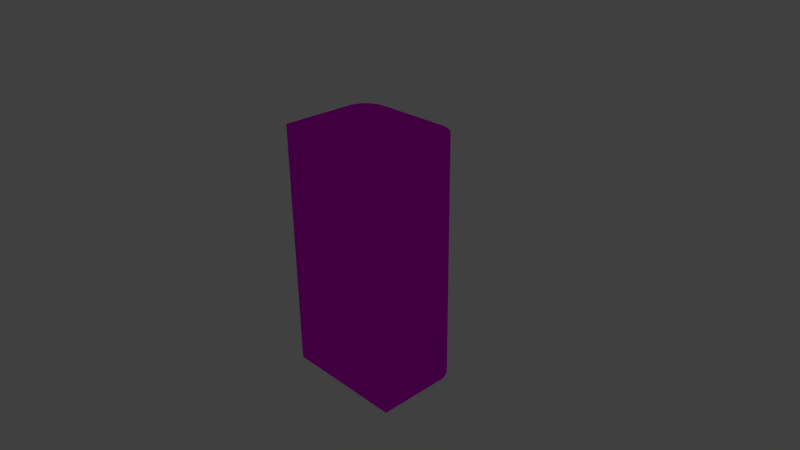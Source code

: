 # Source: vending.blend  (saved by Blender 2.74.0; exported with 4.5.12 LTS)
import bpy
from mathutils import Matrix  # noqa: F401  (used for matrix-valued properties, if any)

bpy.ops.wm.read_factory_settings(use_empty=True)
scene = bpy.context.scene
scene.name = 'Scene'

# ---- collections
col_collection_1 = bpy.data.collections.new('Collection 1'); scene.collection.children.link(col_collection_1)

# ---- images (referenced by path relative to the original .blend; pixels are not part of the script)
import os
ASSET_DIR = os.environ.get("B2B_ASSET_DIR", "")  # directory of the original .blend (textures are referenced by path, not embedded)
HERE = os.path.dirname(os.path.abspath(__file__))  # packed textures are extracted next to this script under _unpacked/

def load_image(name, relpath, width, height, colorspace="sRGB"):
    """Load a texture the original file referenced (path relative to the .blend, or extracted next to this script)."""
    p = next((c for c in (os.path.join(HERE, relpath), os.path.join(ASSET_DIR, relpath)) if relpath and os.path.exists(c)), "")
    if p:
        img = bpy.data.images.load(p, check_existing=True)
        img.name = name
    else:  # same state as the original file: an image datablock whose file is absent (Cycles renders it pink)
        img = bpy.data.images.new(name, width, height)
        img.source = "FILE"
        img.filepath = "//" + (relpath or name)
    img.colorspace_settings.name = colorspace
    return img
img_vending_texture_png = load_image('vending_texture.png', 'vending_texture.png', 1024, 1024, 'sRGB')

# ---- materials (node trees are filled in below, after node groups)
mat_vending = bpy.data.materials.new('vending')
mat_vending.alpha_threshold = 0.0
mat_vending.roughness = 0.5

# ---- material node trees
mat_vending.use_nodes = True; mat_vending.node_tree.nodes.clear()
_N = mat_vending.node_tree.nodes; _L = mat_vending.node_tree.links
n0 = _N.new('ShaderNodeOutputMaterial'); n0.name = 'Material Output'; n0.location = (300, 300)
n1 = _N.new('ShaderNodeTexImage'); n1.name = 'Image Texture'; n1.location = (-197, 374)
n1.width = 140
n1.image = img_vending_texture_png
n2 = _N.new('ShaderNodeBsdfDiffuse'); n2.name = 'Diffuse BSDF'; n2.location = (100, 300)
n2.inputs[1].default_value = 0.2
_L.new(n2.outputs[0], n0.inputs[0])
_L.new(n1.outputs[0], n2.inputs[0])
n0.is_active_output = True

# ---- world
world_world = bpy.data.worlds.new('World'); scene.world = world_world
world_world.color = (0.05088, 0.05088, 0.05088)
world_world.use_sun_shadow = False
world_world.sun_shadow_jitter_overblur = 0.0
world_world.cycles.sampling_method = 'MANUAL'
world_world.cycles.sample_map_resolution = 256

# ---- cameras
cam_camera = bpy.data.cameras.new('Camera')
cam_camera.clip_end = 100.0
cam_camera.lens = 35.0
cam_camera.sensor_width = 32.0
cam_camera.sensor_height = 18.0
cam_camera.ortho_scale = 7.314
cam_camera.dof.focus_distance = 0.0

# ---- lights
light_lamp = bpy.data.lights.new('Lamp', 'POINT')
light_lamp.transmission_factor = 0.0
light_lamp.cutoff_distance = 30.0
light_lamp.energy = 100.0
light_lamp.shadow_buffer_clip_start = 1.001
light_lamp.shadow_soft_size = 0.1
light_lamp.shadow_maximum_resolution = 0.006
light_lamp.use_absolute_resolution = True
light_lamp.cycles.use_multiple_importance_sampling = False

# ---- meshes
me_cylinder = bpy.data.meshes.new('Cylinder')
me_cylinder.from_pydata([(1.545, 2.05, -5.076), (1.545, 2.05, 5.04), (1.74, 2.031, 5.04), (1.74, 2.031, -5.076), (0.1071, 1.31, -5.076), (0.8337, 2.046, -2.74), (0.1071, 1.31, 5.04), (1.927, 1.974, 5.04), (1.927, 1.974, -5.076), (-1.705, 2.031, -5.076), (0.8337, 2.046, -3.59), (-1.705, 2.031, 5.04), (-0.6423, 2.037, -2.74), (-0.8089, 2.036, -1.188), (-0.8089, 2.036, 2.501), (-1.358, 2.033, 2.501), (2.1, 1.881, 5.04), (2.1, 1.881, -5.076), (-1.893, 1.974, -5.076), (-0.6423, 2.037, -3.59), (0.8337, 1.205, -3.59), (0.8337, 1.205, -2.74), (-1.705, 2.031, 2.501), (-0.6423, 1.196, -2.74), (-1.705, 2.031, -1.188), (-1.893, 1.974, 5.04), (2.252, 1.757, 5.04), (2.252, 1.757, -5.076), (-2.066, 1.881, -5.076), (-1.893, 1.974, -1.188), (-0.6423, 1.196, -3.59), (-1.893, 1.974, 2.501), (-2.066, 1.881, 5.04), (2.376, 1.606, 5.04), (2.376, 1.606, -5.076), (-2.217, 1.757, -5.076), (-2.051, 1.89, 2.501), (-2.051, 1.89, -1.188), (-2.217, 1.757, 5.04), (2.469, 1.433, 5.04), (2.469, 1.433, -5.076), (-2.342, 1.606, -5.076), (-2.342, 1.606, 5.04), (2.525, 1.245, 5.04), (2.525, 1.245, -5.076), (-2.434, 1.433, -5.076), (-2.434, 1.433, 5.04), (2.545, -1.82, 5.04), (2.545, -1.82, -5.076), (-2.491, 1.245, -5.076), (-2.491, 1.245, 5.04), (-2.51, -1.82, 5.04), (-2.51, -1.82, -5.076), (-0.8093, 1.886, 2.501), (-0.8093, 1.886, -1.188), (-1.43, 1.888, 0.6568)], [], [(0, 1, 2, 3), (0, 3, 4), (0, 5, 1), (2, 1, 6), (3, 2, 7, 8), (9, 0, 4), (3, 8, 4), (5, 0, 10), (9, 24, 12), (7, 2, 6), (1, 11, 6), (8, 7, 16, 17), (18, 9, 4), (0, 9, 19, 10), (8, 17, 4), (5, 10, 20, 21), (11, 15, 22), (12, 5, 21, 23), (24, 13, 12), (16, 7, 6), (11, 25, 6), (17, 16, 26, 27), (28, 18, 4), (18, 29, 24, 9), (12, 19, 9), (10, 19, 30, 20), (17, 27, 4), (20, 30, 21), (31, 25, 11, 22), (19, 12, 23, 30), (23, 21, 30), (26, 16, 6), (25, 32, 6), (27, 26, 33, 34), (35, 28, 4), (27, 34, 4), (33, 26, 6), (32, 38, 6), (34, 33, 39, 40), (41, 35, 4), (18, 28, 37, 29), (34, 40, 4), (39, 33, 6), (38, 42, 6), (40, 39, 43, 44), (45, 41, 4), (41, 42, 38, 35), (40, 44, 4), (43, 39, 6), (42, 46, 6), (44, 43, 47, 48), (49, 45, 4), (45, 46, 42, 41), (44, 48, 4), (47, 43, 6), (46, 50, 6), (48, 47, 51, 52), (52, 49, 4), (49, 50, 46, 45), (48, 52, 4), (51, 47, 6), (50, 51, 6), (52, 51, 50, 49), (13, 24, 54), (14, 13, 54, 53), (14, 53, 15), (12, 13, 5), (13, 14, 5), (5, 14, 1), (1, 14, 11), (14, 15, 11), (54, 24, 29), (29, 37, 54), (22, 15, 53), (31, 22, 53), (36, 31, 53), (28, 35, 37), (38, 37, 35), (38, 32, 36), (37, 38, 36), (31, 36, 32, 25), (54, 37, 55), (53, 54, 55), (36, 53, 55), (37, 36, 55)])
_uv = me_cylinder.uv_layers.new(name='UVMap')
_uv.uv.foreach_set('vector', [0.5928, 0.00978, 0.5928, 0.9056, 0.5755, 0.9056, 0.5754, 0.00978, 0.3434, 0.2883, 0.3592, 0.2908, 0.226, 0.3405, 0.5928, 0.00978, 0.6614, 0.208, 0.5928, 0.9056, 0.3576, 0.9929, 0.341, 0.9961, 0.2154, 0.9452, 0.5754, 0.00978, 0.5755, 0.9056, 0.5581, 0.9056, 0.5581, 0.00978, 0.07198, 0.2958, 0.3434, 0.2883, 0.226, 0.3405, 0.3592, 0.2908, 0.3742, 0.2964, 0.226, 0.3405, 0.6614, 0.208, 0.5928, 0.00978, 0.6558, 0.1414, 0.8806, 0.009765, 0.8806, 0.3541, 0.7835, 0.2088, 0.3733, 0.9865, 0.3576, 0.9929, 0.2154, 0.9452, 0.341, 0.9961, 0.07052, 0.992, 0.2154, 0.9452, 0.5581, 0.00978, 0.5581, 0.9056, 0.5408, 0.9056, 0.5407, 0.009781, 0.05662, 0.3022, 0.07198, 0.2958, 0.226, 0.3405, 0.5928, 0.00978, 0.8806, 0.009765, 0.7865, 0.1414, 0.6558, 0.1414, 0.3742, 0.2964, 0.3878, 0.3049, 0.226, 0.3405, 0.2024, 0.1228, 0.1674, 0.2698, 0.1392, 0.2244, 0.1451, 0.1735, 0.8806, 0.9056, 0.8487, 0.6728, 0.8794, 0.6728, 0.009559, 0.1218, 0.2024, 0.1228, 0.1451, 0.1735, 0.04857, 0.1666, 0.8806, 0.3541, 0.8059, 0.3541, 0.7835, 0.2088, 0.3876, 0.977, 0.3733, 0.9865, 0.2154, 0.9452, 0.07052, 0.992, 0.05587, 0.9864, 0.2154, 0.9452, 0.5407, 0.009781, 0.5408, 0.9056, 0.5234, 0.9056, 0.5234, 0.009781, 0.04275, 0.3114, 0.05662, 0.3022, 0.226, 0.3405, 0.898, 0.009763, 0.898, 0.3541, 0.8806, 0.3541, 0.8806, 0.009765, 0.7835, 0.2088, 0.7865, 0.1414, 0.8806, 0.009765, 0.1674, 0.2698, 0.009559, 0.2707, 0.05197, 0.2273, 0.1392, 0.2244, 0.3878, 0.3049, 0.3996, 0.3159, 0.226, 0.3405, 0.1392, 0.2244, 0.05197, 0.2273, 0.1451, 0.1735, 0.8974, 0.6728, 0.898, 0.9057, 0.8806, 0.9056, 0.8794, 0.6728, 0.009559, 0.2707, 0.009559, 0.1218, 0.04857, 0.1666, 0.05197, 0.2273, 0.04857, 0.1666, 0.1451, 0.1735, 0.05197, 0.2273, 0.3997, 0.9649, 0.3876, 0.977, 0.2154, 0.9452, 0.05587, 0.9864, 0.04255, 0.978, 0.2154, 0.9452, 0.5234, 0.009781, 0.5234, 0.9056, 0.506, 0.9056, 0.506, 0.009782, 0.03094, 0.3233, 0.04275, 0.3114, 0.226, 0.3405, 0.3996, 0.3159, 0.4089, 0.3291, 0.226, 0.3405, 0.4092, 0.9506, 0.3997, 0.9649, 0.2154, 0.9452, 0.04255, 0.978, 0.03109, 0.9671, 0.2154, 0.9452, 0.506, 0.009782, 0.506, 0.9056, 0.4887, 0.9056, 0.4886, 0.009783, 0.02168, 0.3373, 0.03094, 0.3233, 0.226, 0.3405, 0.898, 0.009763, 0.9153, 0.009762, 0.9138, 0.3541, 0.898, 0.3541, 0.4089, 0.3291, 0.4155, 0.3439, 0.226, 0.3405, 0.4157, 0.9347, 0.4092, 0.9506, 0.2154, 0.9452, 0.03109, 0.9671, 0.02198, 0.9542, 0.2154, 0.9452, 0.4886, 0.009783, 0.4887, 0.9056, 0.4713, 0.9056, 0.4713, 0.009783, 0.01534, 0.3528, 0.02168, 0.3373, 0.226, 0.3405, 0.9501, 0.009761, 0.9501, 0.9057, 0.9327, 0.9057, 0.9327, 0.009761, 0.4155, 0.3439, 0.4191, 0.3598, 0.226, 0.3405, 0.419, 0.9177, 0.4157, 0.9347, 0.2154, 0.9452, 0.02198, 0.9542, 0.01559, 0.9396, 0.2154, 0.9452, 0.4191, 0.3598, 0.419, 0.9177, 0.2777, 0.7645, 0.3049, 0.5137, 0.01219, 0.3694, 0.01534, 0.3528, 0.226, 0.3405, 0.9674, 0.009761, 0.9674, 0.9057, 0.9501, 0.9057, 0.9501, 0.009761, 0.4191, 0.3598, 0.3049, 0.5137, 0.226, 0.3405, 0.2777, 0.7645, 0.419, 0.9177, 0.2154, 0.9452, 0.01559, 0.9396, 0.01219, 0.9241, 0.2154, 0.9452, 0.3049, 0.5137, 0.2777, 0.7645, 0.1261, 0.7725, 0.1533, 0.5205, 0.1533, 0.5205, 0.01219, 0.3694, 0.226, 0.3405, 0.9848, 0.009761, 0.9848, 0.9057, 0.9674, 0.9057, 0.9674, 0.009761, 0.3049, 0.5137, 0.1533, 0.5205, 0.226, 0.3405, 0.1261, 0.7725, 0.2777, 0.7645, 0.2154, 0.9452, 0.01219, 0.9241, 0.1261, 0.7725, 0.2154, 0.9452, 0.1533, 0.5205, 0.1261, 0.7725, 0.01219, 0.9241, 0.01219, 0.3694, 0.6346, 0.9534, 0.5801, 0.9537, 0.6345, 0.9442, 0.8589, 0.9501, 0.6346, 0.9534, 0.6345, 0.9442, 0.8588, 0.941, 0.8589, 0.9501, 0.8588, 0.941, 0.8923, 0.9493, 0.7835, 0.2088, 0.8059, 0.3541, 0.6614, 0.208, 0.8059, 0.3541, 0.8068, 0.6722, 0.6614, 0.208, 0.6614, 0.208, 0.8068, 0.6722, 0.5928, 0.9056, 0.5928, 0.9056, 0.8068, 0.6722, 0.8806, 0.9056, 0.8068, 0.6722, 0.8487, 0.6728, 0.8806, 0.9056, 0.6345, 0.9442, 0.5801, 0.9537, 0.5687, 0.9504, 0.5687, 0.9504, 0.559, 0.9454, 0.6345, 0.9442, 0.9134, 0.9488, 0.8923, 0.9493, 0.8588, 0.941, 0.9247, 0.9451, 0.9134, 0.9488, 0.8588, 0.941, 0.9342, 0.9398, 0.9247, 0.9451, 0.8588, 0.941, 0.9153, 0.009762, 0.9327, 0.009761, 0.9138, 0.3541, 0.9327, 0.9057, 0.9138, 0.3541, 0.9327, 0.009761, 0.9327, 0.9057, 0.9153, 0.9057, 0.9132, 0.6728, 0.9138, 0.3541, 0.9327, 0.9057, 0.9132, 0.6728, 0.8974, 0.6728, 0.9132, 0.6728, 0.9153, 0.9057, 0.898, 0.9057, 0.8061, 0.3543, 0.9133, 0.3543, 0.8597, 0.5135, 0.8061, 0.6728, 0.8061, 0.3543, 0.8597, 0.5135, 0.9133, 0.6728, 0.8061, 0.6728, 0.8597, 0.5135, 0.9133, 0.3543, 0.9133, 0.6728, 0.8597, 0.5135])
me_cylinder.materials.append(mat_vending)
me_cylinder.use_remesh_preserve_volume = False
me_cylinder.use_remesh_preserve_attributes = False
me_cylinder.use_mirror_vertex_groups = False
me_cylinder.update()

# ---- objects
ob_cylinder = bpy.data.objects.new('Cylinder', me_cylinder)
ob_lamp = bpy.data.objects.new('Lamp', light_lamp)
ob_camera = bpy.data.objects.new('Camera', cam_camera)

# ---- transforms, parenting, visibility, modifiers, constraints
ob_cylinder.location = (0.0, 0.0, 0.0)
ob_cylinder.scale = (0.3389, 0.3389, 0.3389)
ob_cylinder.lineart.crease_threshold = 0.0
ob_lamp.location = (-0.2886, 1.783, 0.8307)
ob_lamp.rotation_euler = (0.6503, 0.05522, 1.866)
ob_lamp.lock_rotations_4d = False
ob_lamp.empty_display_type = 'ARROWS'
ob_lamp.color = (0.0, 0.0, 0.0, 0.0)
ob_lamp.lineart.crease_threshold = 0.0
ob_camera.location = (7.481, -6.508, 5.344)
ob_camera.rotation_euler = (1.109, 0.01082, 0.8149)
ob_camera.lock_rotations_4d = False
ob_camera.empty_display_type = 'ARROWS'
ob_camera.color = (0.0, 0.0, 0.0, 0.0)
ob_camera.display_type = 'WIRE'
ob_camera.lineart.crease_threshold = 0.0

# ---- collection membership
col_collection_1.objects.link(ob_cylinder)
col_collection_1.objects.link(ob_lamp)
col_collection_1.objects.link(ob_camera)

# ---- scene / render settings (as saved in the file)
scene.camera = ob_camera
scene.frame_start = 1; scene.frame_end = 250; scene.frame_set(1)
scene.render.engine = 'CYCLES'
scene.render.resolution_percentage = 50
scene.render.dither_intensity = 0.0
scene.cycles.use_denoising = False
scene.cycles.samples = 10
scene.cycles.sampling_pattern = 'TABULATED_SOBOL'
scene.cycles.light_sampling_threshold = 0.0
scene.cycles.use_adaptive_sampling = False
scene.cycles.use_light_tree = False
scene.cycles.blur_glossy = 0.0
scene.cycles.pixel_filter_type = 'GAUSSIAN'
scene.cycles.sample_clamp_indirect = 0.0
scene.view_settings.view_transform = 'Standard'
bpy.context.view_layer.update()
